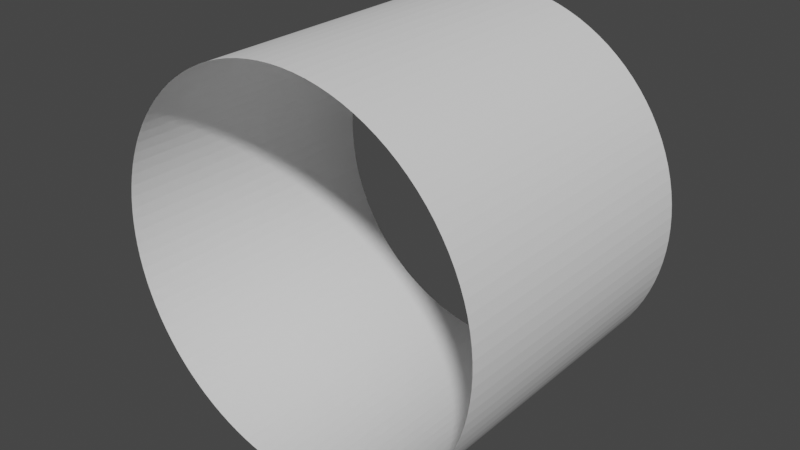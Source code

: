 # Source: Room.blend  (saved by Blender 2.83.19; exported with 4.5.12 LTS)
import bpy
from mathutils import Matrix  # noqa: F401  (used for matrix-valued properties, if any)

bpy.ops.wm.read_factory_settings(use_empty=True)
scene = bpy.context.scene
scene.name = 'Scene'

# ---- world
world_world = bpy.data.worlds.new('World'); scene.world = world_world
world_world.use_nodes = True; world_world.node_tree.nodes.clear()
_N = world_world.node_tree.nodes; _L = world_world.node_tree.links
n0 = _N.new('ShaderNodeOutputWorld'); n0.name = 'World Output'; n0.location = (300, 300)
n1 = _N.new('ShaderNodeBackground'); n1.name = 'Background'; n1.location = (10, 300)
n1.inputs[0].default_value = (0.05088, 0.05088, 0.05088, 1.0)
_L.new(n1.outputs[0], n0.inputs[0])
n0.is_active_output = True
world_world.color = (0.05088, 0.05088, 0.05088)
world_world.use_sun_shadow = False
world_world.sun_shadow_jitter_overblur = 0.0

# ---- meshes
me_iglooroombig = bpy.data.meshes.new('IglooRoomBig')
me_iglooroombig.from_pydata([(-2.384e-07, -2.475, 3.5), (-3.576e-07, 2.475, 3.5), (-0.2198, -2.475, 3.493), (-0.2198, 2.475, 3.493), (-0.4387, -2.475, 3.472), (-0.4387, 2.475, 3.472), (-0.6558, -2.475, 3.438), (-0.6558, 2.475, 3.438), (-0.8704, -2.475, 3.39), (-0.8704, 2.475, 3.39), (-1.082, -2.475, 3.329), (-1.082, 2.475, 3.329), (-1.288, -2.475, 3.254), (-1.288, 2.475, 3.254), (-1.49, -2.475, 3.167), (-1.49, 2.475, 3.167), (-1.686, -2.475, 3.067), (-1.686, 2.475, 3.067), (-1.875, -2.475, 2.955), (-1.875, 2.475, 2.955), (-2.057, -2.475, 2.832), (-2.057, 2.475, 2.832), (-2.231, -2.475, 2.697), (-2.231, 2.475, 2.697), (-2.396, -2.475, 2.551), (-2.396, 2.475, 2.551), (-2.551, -2.475, 2.396), (-2.551, 2.475, 2.396), (-2.697, -2.475, 2.231), (-2.697, 2.475, 2.231), (-2.832, -2.475, 2.057), (-2.832, 2.475, 2.057), (-2.955, -2.475, 1.875), (-2.955, 2.475, 1.875), (-3.067, -2.475, 1.686), (-3.067, 2.475, 1.686), (-3.167, -2.475, 1.49), (-3.167, 2.475, 1.49), (-3.254, -2.475, 1.288), (-3.254, 2.475, 1.288), (-3.329, -2.475, 1.082), (-3.329, 2.475, 1.082), (-3.39, -2.475, 0.8704), (-3.39, 2.475, 0.8704), (-3.438, -2.475, 0.6558), (-3.438, 2.475, 0.6558), (-3.472, -2.475, 0.4387), (-3.472, 2.475, 0.4387), (-3.493, -2.475, 0.2198), (-3.493, 2.475, 0.2198), (-3.5, -2.475, -1.55e-06), (-3.5, 2.475, -1.55e-06), (-3.493, -2.475, -0.2198), (-3.493, 2.475, -0.2198), (-3.472, -2.475, -0.4387), (-3.472, 2.475, -0.4387), (-3.438, -2.475, -0.6558), (-3.438, 2.475, -0.6558), (-3.39, -2.475, -0.8704), (-3.39, 2.475, -0.8704), (-3.329, -2.475, -1.082), (-3.329, 2.475, -1.082), (-3.254, -2.475, -1.288), (-3.254, 2.475, -1.288), (-3.167, -2.475, -1.49), (-3.167, 2.475, -1.49), (-3.067, -2.475, -1.686), (-3.067, 2.475, -1.686), (-2.955, -2.475, -1.875), (-2.955, 2.475, -1.875), (-2.832, -2.475, -2.057), (-2.832, 2.475, -2.057), (-2.697, -2.475, -2.231), (-2.697, 2.475, -2.231), (-2.551, -2.475, -2.396), (-2.551, 2.475, -2.396), (-2.396, -2.475, -2.551), (-2.396, 2.475, -2.551), (-2.231, -2.475, -2.697), (-2.231, 2.475, -2.697), (-2.057, -2.475, -2.832), (-2.057, 2.475, -2.832), (-1.875, -2.475, -2.955), (-1.875, 2.475, -2.955), (-1.686, -2.475, -3.067), (-1.686, 2.475, -3.067), (-1.49, -2.475, -3.167), (-1.49, 2.475, -3.167), (-1.288, -2.475, -3.254), (-1.288, 2.475, -3.254), (-1.082, -2.475, -3.329), (-1.082, 2.475, -3.329), (-0.8704, -2.475, -3.39), (-0.8704, 2.475, -3.39), (-0.6558, -2.475, -3.438), (-0.6558, 2.475, -3.438), (-0.4387, -2.475, -3.472), (-0.4387, 2.475, -3.472), (-0.2198, -2.475, -3.493), (-0.2198, 2.475, -3.493), (3.815e-06, -2.475, -3.5), (3.695e-06, 2.475, -3.5), (0.2198, -2.475, -3.493), (0.2198, 2.475, -3.493), (0.4387, -2.475, -3.472), (0.4387, 2.475, -3.472), (0.6558, -2.475, -3.438), (0.6558, 2.475, -3.438), (0.8704, -2.475, -3.39), (0.8704, 2.475, -3.39), (1.082, -2.475, -3.329), (1.082, 2.475, -3.329), (1.288, -2.475, -3.254), (1.288, 2.475, -3.254), (1.49, -2.475, -3.167), (1.49, 2.475, -3.167), (1.686, -2.475, -3.067), (1.686, 2.475, -3.067), (1.875, -2.475, -2.955), (1.875, 2.475, -2.955), (2.057, -2.475, -2.832), (2.057, 2.475, -2.832), (2.231, -2.475, -2.697), (2.231, 2.475, -2.697), (2.396, -2.475, -2.551), (2.396, 2.475, -2.551), (2.551, -2.475, -2.396), (2.551, 2.475, -2.396), (2.697, -2.475, -2.231), (2.697, 2.475, -2.231), (2.832, -2.475, -2.057), (2.832, 2.475, -2.057), (2.955, -2.475, -1.875), (2.955, 2.475, -1.875), (3.067, -2.475, -1.686), (3.067, 2.475, -1.686), (3.167, -2.475, -1.49), (3.167, 2.475, -1.49), (3.254, -2.475, -1.288), (3.254, 2.475, -1.288), (3.329, -2.475, -1.082), (3.329, 2.475, -1.082), (3.39, -2.475, -0.8704), (3.39, 2.475, -0.8704), (3.438, -2.475, -0.6558), (3.438, 2.475, -0.6558), (3.472, -2.475, -0.4387), (3.472, 2.475, -0.4387), (3.493, -2.475, -0.2198), (3.493, 2.475, -0.2198), (3.5, -2.475, 5.126e-06), (3.5, 2.475, 5.364e-06), (3.493, -2.475, 0.2198), (3.493, 2.475, 0.2198), (3.472, -2.475, 0.4387), (3.472, 2.475, 0.4387), (3.438, -2.475, 0.6558), (3.438, 2.475, 0.6558), (3.39, -2.475, 0.8704), (3.39, 2.475, 0.8704), (3.329, -2.475, 1.082), (3.329, 2.475, 1.082), (3.254, -2.475, 1.288), (3.254, 2.475, 1.288), (3.167, -2.475, 1.49), (3.167, 2.475, 1.49), (3.067, -2.475, 1.686), (3.067, 2.475, 1.686), (2.955, -2.475, 1.875), (2.955, 2.475, 1.875), (2.832, -2.475, 2.057), (2.832, 2.475, 2.057), (2.697, -2.475, 2.231), (2.697, 2.475, 2.231), (2.551, -2.475, 2.396), (2.551, 2.475, 2.396), (2.396, -2.475, 2.551), (2.396, 2.475, 2.551), (2.231, -2.475, 2.697), (2.231, 2.475, 2.697), (2.057, -2.475, 2.832), (2.057, 2.475, 2.832), (1.875, -2.475, 2.955), (1.875, 2.475, 2.955), (1.686, -2.475, 3.067), (1.686, 2.475, 3.067), (1.49, -2.475, 3.167), (1.49, 2.475, 3.167), (1.288, -2.475, 3.254), (1.288, 2.475, 3.254), (1.082, -2.475, 3.329), (1.082, 2.475, 3.329), (0.8704, -2.475, 3.39), (0.8704, 2.475, 3.39), (0.6558, -2.475, 3.438), (0.6558, 2.475, 3.438), (0.4387, -2.475, 3.472), (0.4387, 2.475, 3.472), (0.2198, -2.475, 3.493), (0.2198, 2.475, 3.493)], [], [(0, 2, 3, 1), (2, 4, 5, 3), (4, 6, 7, 5), (6, 8, 9, 7), (8, 10, 11, 9), (10, 12, 13, 11), (12, 14, 15, 13), (14, 16, 17, 15), (16, 18, 19, 17), (18, 20, 21, 19), (20, 22, 23, 21), (22, 24, 25, 23), (24, 26, 27, 25), (26, 28, 29, 27), (28, 30, 31, 29), (30, 32, 33, 31), (32, 34, 35, 33), (34, 36, 37, 35), (36, 38, 39, 37), (38, 40, 41, 39), (40, 42, 43, 41), (42, 44, 45, 43), (44, 46, 47, 45), (46, 48, 49, 47), (48, 50, 51, 49), (50, 52, 53, 51), (52, 54, 55, 53), (54, 56, 57, 55), (56, 58, 59, 57), (58, 60, 61, 59), (60, 62, 63, 61), (62, 64, 65, 63), (64, 66, 67, 65), (66, 68, 69, 67), (68, 70, 71, 69), (70, 72, 73, 71), (72, 74, 75, 73), (74, 76, 77, 75), (76, 78, 79, 77), (78, 80, 81, 79), (80, 82, 83, 81), (82, 84, 85, 83), (84, 86, 87, 85), (86, 88, 89, 87), (88, 90, 91, 89), (90, 92, 93, 91), (92, 94, 95, 93), (94, 96, 97, 95), (96, 98, 99, 97), (98, 100, 101, 99), (100, 102, 103, 101), (102, 104, 105, 103), (104, 106, 107, 105), (106, 108, 109, 107), (108, 110, 111, 109), (110, 112, 113, 111), (112, 114, 115, 113), (114, 116, 117, 115), (116, 118, 119, 117), (118, 120, 121, 119), (120, 122, 123, 121), (122, 124, 125, 123), (124, 126, 127, 125), (126, 128, 129, 127), (128, 130, 131, 129), (130, 132, 133, 131), (132, 134, 135, 133), (134, 136, 137, 135), (136, 138, 139, 137), (138, 140, 141, 139), (140, 142, 143, 141), (142, 144, 145, 143), (144, 146, 147, 145), (146, 148, 149, 147), (148, 150, 151, 149), (150, 152, 153, 151), (152, 154, 155, 153), (154, 156, 157, 155), (156, 158, 159, 157), (158, 160, 161, 159), (160, 162, 163, 161), (162, 164, 165, 163), (164, 166, 167, 165), (166, 168, 169, 167), (168, 170, 171, 169), (170, 172, 173, 171), (172, 174, 175, 173), (174, 176, 177, 175), (176, 178, 179, 177), (178, 180, 181, 179), (180, 182, 183, 181), (182, 184, 185, 183), (184, 186, 187, 185), (186, 188, 189, 187), (188, 190, 191, 189), (190, 192, 193, 191), (192, 194, 195, 193), (194, 196, 197, 195), (196, 198, 199, 197), (198, 0, 1, 199)])
_uv = me_iglooroombig.uv_layers.new(name='UVMap')
_uv.uv.foreach_set('vector', [0.9991, 0.0206, 0.9891, 0.0206, 0.9891, 0.9901, 0.9991, 0.9901, 0.9891, 0.0206, 0.9791, 0.0206, 0.9791, 0.9901, 0.9891, 0.9901, 0.9791, 0.0206, 0.9692, 0.0206, 0.9692, 0.9901, 0.9791, 0.9901, 0.9692, 0.0206, 0.9592, 0.0206, 0.9592, 0.9901, 0.9692, 0.9901, 0.9592, 0.0206, 0.9492, 0.0206, 0.9492, 0.9901, 0.9592, 0.9901, 0.9492, 0.0206, 0.9392, 0.0206, 0.9392, 0.9901, 0.9492, 0.9901, 0.9392, 0.0206, 0.9293, 0.0206, 0.9293, 0.9901, 0.9392, 0.9901, 0.9293, 0.0206, 0.9193, 0.0206, 0.9193, 0.9901, 0.9293, 0.9901, 0.9193, 0.0206, 0.9093, 0.0206, 0.9093, 0.9901, 0.9193, 0.9901, 0.9093, 0.0206, 0.8993, 0.0206, 0.8993, 0.9901, 0.9093, 0.9901, 0.8993, 0.0206, 0.8894, 0.0206, 0.8894, 0.9901, 0.8993, 0.9901, 0.8894, 0.0206, 0.8794, 0.0206, 0.8794, 0.9901, 0.8894, 0.9901, 0.8794, 0.0206, 0.8694, 0.0206, 0.8694, 0.9901, 0.8794, 0.9901, 0.8694, 0.0206, 0.8594, 0.0206, 0.8594, 0.9901, 0.8694, 0.9901, 0.8594, 0.0206, 0.8495, 0.0206, 0.8495, 0.9901, 0.8594, 0.9901, 0.8495, 0.0206, 0.8395, 0.0206, 0.8395, 0.9901, 0.8495, 0.9901, 0.8395, 0.0206, 0.8295, 0.0206, 0.8295, 0.9901, 0.8395, 0.9901, 0.8295, 0.0206, 0.8195, 0.0206, 0.8195, 0.9901, 0.8295, 0.9901, 0.8195, 0.0206, 0.8096, 0.0206, 0.8096, 0.9901, 0.8195, 0.9901, 0.8096, 0.0206, 0.7996, 0.0206, 0.7996, 0.9901, 0.8096, 0.9901, 0.7996, 0.0206, 0.7896, 0.0206, 0.7896, 0.9901, 0.7996, 0.9901, 0.7896, 0.0206, 0.7796, 0.0206, 0.7796, 0.9901, 0.7896, 0.9901, 0.7796, 0.0206, 0.7697, 0.0206, 0.7697, 0.9901, 0.7796, 0.9901, 0.7697, 0.0206, 0.7597, 0.0206, 0.7597, 0.9901, 0.7697, 0.9901, 0.7597, 0.0206, 0.7497, 0.0206, 0.7497, 0.9901, 0.7597, 0.9901, 0.7497, 0.0206, 0.7397, 0.0206, 0.7397, 0.9901, 0.7497, 0.9901, 0.7397, 0.0206, 0.7298, 0.0206, 0.7298, 0.9901, 0.7397, 0.9901, 0.7298, 0.0206, 0.7198, 0.0206, 0.7198, 0.9901, 0.7298, 0.9901, 0.7198, 0.0206, 0.7098, 0.0206, 0.7098, 0.9901, 0.7198, 0.9901, 0.7098, 0.0206, 0.6998, 0.0206, 0.6998, 0.9901, 0.7098, 0.9901, 0.6998, 0.0206, 0.6899, 0.0206, 0.6899, 0.9901, 0.6998, 0.9901, 0.6899, 0.0206, 0.6799, 0.0206, 0.6799, 0.9901, 0.6899, 0.9901, 0.6799, 0.0206, 0.6699, 0.0206, 0.6699, 0.9901, 0.6799, 0.9901, 0.6699, 0.0206, 0.6599, 0.0206, 0.6599, 0.9901, 0.6699, 0.9901, 0.6599, 0.0206, 0.65, 0.0206, 0.65, 0.9901, 0.6599, 0.9901, 0.65, 0.0206, 0.64, 0.0206, 0.64, 0.9901, 0.65, 0.9901, 0.64, 0.0206, 0.63, 0.0206, 0.63, 0.9901, 0.64, 0.9901, 0.63, 0.0206, 0.62, 0.0206, 0.62, 0.9901, 0.63, 0.9901, 0.62, 0.0206, 0.6101, 0.0206, 0.6101, 0.9901, 0.62, 0.9901, 0.6101, 0.0206, 0.6001, 0.0206, 0.6001, 0.9901, 0.6101, 0.9901, 0.6001, 0.0206, 0.5901, 0.0206, 0.5901, 0.9901, 0.6001, 0.9901, 0.5901, 0.0206, 0.5801, 0.0206, 0.5801, 0.9901, 0.5901, 0.9901, 0.5801, 0.0206, 0.5701, 0.0206, 0.5701, 0.9901, 0.5801, 0.9901, 0.5701, 0.0206, 0.5602, 0.0206, 0.5602, 0.9901, 0.5701, 0.9901, 0.5602, 0.0206, 0.5502, 0.0206, 0.5502, 0.9901, 0.5602, 0.9901, 0.5502, 0.0206, 0.5402, 0.0206, 0.5402, 0.9901, 0.5502, 0.9901, 0.5402, 0.0206, 0.5302, 0.0206, 0.5302, 0.9901, 0.5402, 0.9901, 0.5302, 0.0206, 0.5203, 0.0206, 0.5203, 0.9901, 0.5302, 0.9901, 0.5203, 0.0206, 0.5103, 0.0206, 0.5103, 0.9901, 0.5203, 0.9901, 0.5103, 0.0206, 0.5003, 0.0206, 0.5003, 0.9901, 0.5103, 0.9901, 0.5003, 0.0206, 0.4903, 0.0206, 0.4903, 0.9901, 0.5003, 0.9901, 0.4903, 0.0206, 0.4804, 0.0206, 0.4804, 0.9901, 0.4903, 0.9901, 0.4804, 0.0206, 0.4704, 0.0206, 0.4704, 0.9901, 0.4804, 0.9901, 0.4704, 0.0206, 0.4604, 0.0206, 0.4604, 0.9901, 0.4704, 0.9901, 0.4604, 0.0206, 0.4504, 0.0206, 0.4504, 0.9901, 0.4604, 0.9901, 0.4504, 0.0206, 0.4405, 0.0206, 0.4405, 0.9901, 0.4504, 0.9901, 0.4405, 0.0206, 0.4305, 0.0206, 0.4305, 0.9901, 0.4405, 0.9901, 0.4305, 0.0206, 0.4205, 0.0206, 0.4205, 0.9901, 0.4305, 0.9901, 0.4205, 0.0206, 0.4105, 0.0206, 0.4105, 0.9901, 0.4205, 0.9901, 0.4105, 0.0206, 0.4006, 0.0206, 0.4006, 0.9901, 0.4105, 0.9901, 0.4006, 0.0206, 0.3906, 0.0206, 0.3906, 0.9901, 0.4006, 0.9901, 0.3906, 0.0206, 0.3806, 0.0206, 0.3806, 0.9901, 0.3906, 0.9901, 0.3806, 0.0206, 0.3706, 0.0206, 0.3706, 0.9901, 0.3806, 0.9901, 0.3706, 0.0206, 0.3607, 0.0206, 0.3607, 0.9901, 0.3706, 0.9901, 0.3607, 0.0206, 0.3507, 0.0206, 0.3507, 0.9901, 0.3607, 0.9901, 0.3507, 0.0206, 0.3407, 0.0206, 0.3407, 0.9901, 0.3507, 0.9901, 0.3407, 0.0206, 0.3307, 0.0206, 0.3307, 0.9901, 0.3407, 0.9901, 0.3307, 0.0206, 0.3208, 0.0206, 0.3208, 0.9901, 0.3307, 0.9901, 0.3208, 0.0206, 0.3108, 0.0206, 0.3108, 0.9901, 0.3208, 0.9901, 0.3108, 0.0206, 0.3008, 0.0206, 0.3008, 0.9901, 0.3108, 0.9901, 0.3008, 0.0206, 0.2908, 0.0206, 0.2908, 0.9901, 0.3008, 0.9901, 0.2908, 0.0206, 0.2809, 0.0206, 0.2809, 0.9901, 0.2908, 0.9901, 0.2809, 0.0206, 0.2709, 0.0206, 0.2709, 0.9901, 0.2809, 0.9901, 0.2709, 0.0206, 0.2609, 0.0206, 0.2609, 0.9901, 0.2709, 0.9901, 0.2609, 0.0206, 0.2509, 0.0206, 0.2509, 0.9901, 0.2609, 0.9901, 0.2509, 0.0206, 0.241, 0.0206, 0.241, 0.9901, 0.2509, 0.9901, 0.241, 0.0206, 0.231, 0.0206, 0.231, 0.9901, 0.241, 0.9901, 0.231, 0.0206, 0.221, 0.0206, 0.221, 0.9901, 0.231, 0.9901, 0.221, 0.0206, 0.211, 0.0206, 0.211, 0.9901, 0.221, 0.9901, 0.211, 0.0206, 0.2011, 0.0206, 0.2011, 0.9901, 0.211, 0.9901, 0.2011, 0.0206, 0.1911, 0.0206, 0.1911, 0.9901, 0.2011, 0.9901, 0.1911, 0.0206, 0.1811, 0.0206, 0.1811, 0.9901, 0.1911, 0.9901, 0.1811, 0.0206, 0.1711, 0.0206, 0.1711, 0.9901, 0.1811, 0.9901, 0.1711, 0.0206, 0.1612, 0.0206, 0.1612, 0.9901, 0.1711, 0.9901, 0.1612, 0.0206, 0.1512, 0.0206, 0.1512, 0.9901, 0.1612, 0.9901, 0.1512, 0.0206, 0.1412, 0.0206, 0.1412, 0.9901, 0.1512, 0.9901, 0.1412, 0.0206, 0.1312, 0.0206, 0.1312, 0.9901, 0.1412, 0.9901, 0.1312, 0.0206, 0.1213, 0.0206, 0.1213, 0.9901, 0.1312, 0.9901, 0.1213, 0.0206, 0.1113, 0.0206, 0.1113, 0.9901, 0.1213, 0.9901, 0.1113, 0.0206, 0.1013, 0.0206, 0.1013, 0.9901, 0.1113, 0.9901, 0.1013, 0.0206, 0.09134, 0.0206, 0.09134, 0.9901, 0.1013, 0.9901, 0.09134, 0.0206, 0.08136, 0.0206, 0.08136, 0.9901, 0.09134, 0.9901, 0.08136, 0.0206, 0.07139, 0.0206, 0.07139, 0.9901, 0.08136, 0.9901, 0.07139, 0.0206, 0.06141, 0.0206, 0.06141, 0.9901, 0.07139, 0.9901, 0.06141, 0.0206, 0.05144, 0.0206, 0.05144, 0.9901, 0.06141, 0.9901, 0.05144, 0.0206, 0.04146, 0.0206, 0.04146, 0.9901, 0.05144, 0.9901, 0.04146, 0.0206, 0.03149, 0.0206, 0.03149, 0.9901, 0.04146, 0.9901, 0.03149, 0.0206, 0.02151, 0.0206, 0.02151, 0.9901, 0.03149, 0.9901, 0.02151, 0.0206, 0.01153, 0.0206, 0.01153, 0.9901, 0.02151, 0.9901, 0.01153, 0.0206, 0.001559, 0.0206, 0.001559, 0.9901, 0.01153, 0.9901])
me_iglooroombig.use_remesh_fix_poles = True
me_iglooroombig.use_remesh_preserve_attributes = False
me_iglooroombig.use_mirror_vertex_groups = False
me_iglooroombig.update()

# ---- objects
ob_iglooroombig = bpy.data.objects.new('IglooRoomBig', me_iglooroombig)

# ---- transforms, parenting, visibility, modifiers, constraints
ob_iglooroombig.location = (0.0, 0.0, 0.0)
ob_iglooroombig.scale = (1.0, 1.1, 1.0)
ob_iglooroombig.lineart.crease_threshold = 0.0

# ---- collection membership
scene.collection.objects.link(ob_iglooroombig)

# ---- scene / render settings (as saved in the file)
scene.frame_start = 1; scene.frame_end = 250; scene.frame_set(14)
scene.render.engine = 'BLENDER_EEVEE_NEXT'
scene.cycles.use_denoising = False
scene.cycles.samples = 128
scene.cycles.sampling_pattern = 'TABULATED_SOBOL'
scene.cycles.use_adaptive_sampling = False
scene.cycles.use_light_tree = False
scene.view_settings.view_transform = 'Filmic'
bpy.context.view_layer.update()

# ---- added for rendering (the .blend has no active camera and no usable light): camera, sun
cam_auto = bpy.data.cameras.new('AutoCamera')
cam_auto.lens = 50.0
cam_auto.sensor_width = 36.0
cam_auto.clip_end = 1000.0
ob_auto_camera = bpy.data.objects.new('AutoCamera', cam_auto)
scene.collection.objects.link(ob_auto_camera)
ob_auto_camera.location = (10.4533, -12.544, 8.36266)
ob_auto_camera.rotation_euler = (1.09748, -7.21219e-08, 0.694738)
scene.camera = ob_auto_camera
light_auto_sun = bpy.data.lights.new('AutoSun', 'SUN')
light_auto_sun.energy = 3.0
light_auto_sun.angle = 0.0523599
ob_auto_sun = bpy.data.objects.new('AutoSun', light_auto_sun)
scene.collection.objects.link(ob_auto_sun)
ob_auto_sun.rotation_euler = (0.872665, 0.174533, 0.523599)
bpy.context.view_layer.update()
